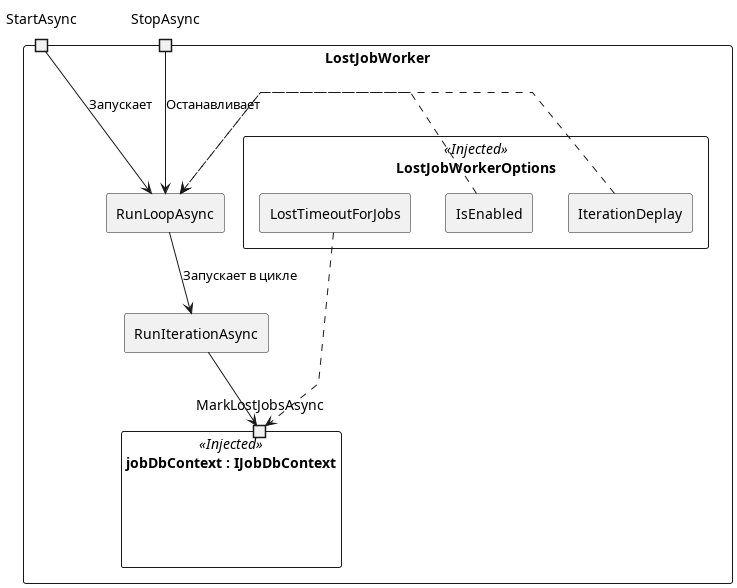

The diagram above was rendered by PlantUML. Its source (embedded in the PNG):
@startuml LostJobWorker
skinparam componentStyle rectangle
skinparam linetype polyline

component LostJobWorker {
    component LostJobWorkerOptions << Injected >> {
        [IsEnabled]
        [IterationDeplay]
        [LostTimeoutForJobs]
    }

    [RunLoopAsync]
    [RunIterationAsync]

    component "jobDbContext : IJobDbContext" << Injected >> as jobDbContext {
        portin "MarkLostJobsAsync" as db_markLost
    }

    portin "StartAsync"
    portin "StopAsync"

    StartAsync --> RunLoopAsync : Запускает
    StopAsync --> RunLoopAsync : Останавливает

    RunLoopAsync --> RunIterationAsync : Запускает в цикле
    IterationDeplay .> RunLoopAsync
    IsEnabled .> RunLoopAsync

    RunIterationAsync --> db_markLost
    LostTimeoutForJobs .> db_markLost
}

@enduml